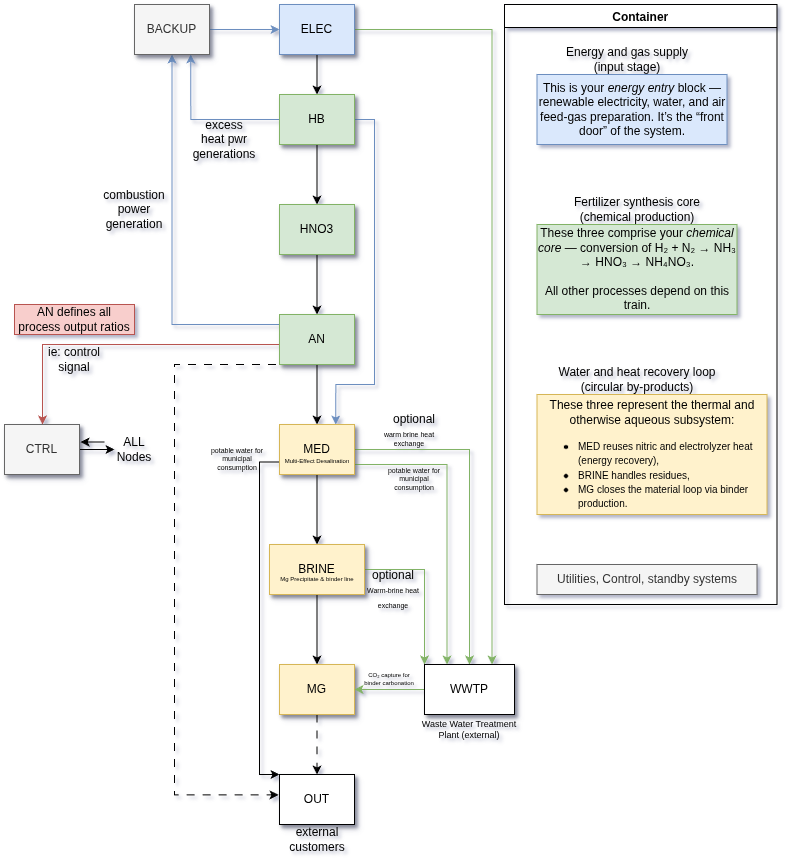

The diagram above was exported from draw.io. Its source (the exported page's mxGraphModel, read from the mxfile embedded in the PNG):
<mxGraphModel dx="755" dy="894" grid="1" gridSize="10" guides="1" tooltips="1" connect="1" arrows="1" fold="1" page="1" pageScale="1" pageWidth="850" pageHeight="1100" math="0" shadow="0">
  <root>
    <mxCell id="0" />
    <mxCell id="1" parent="0" />
    <mxCell id="Wur4yQl7wxwldy29yAvg-58" style="edgeStyle=orthogonalEdgeStyle;rounded=0;orthogonalLoop=1;jettySize=auto;html=1;entryX=0.5;entryY=0;entryDx=0;entryDy=0;" edge="1" parent="1" source="Wur4yQl7wxwldy29yAvg-23" target="Wur4yQl7wxwldy29yAvg-24">
      <mxGeometry relative="1" as="geometry" />
    </mxCell>
    <mxCell id="Wur4yQl7wxwldy29yAvg-120" style="edgeStyle=orthogonalEdgeStyle;rounded=0;orthogonalLoop=1;jettySize=auto;html=1;entryX=0.75;entryY=0;entryDx=0;entryDy=0;fillColor=#d5e8d4;strokeColor=#82b366;" edge="1" parent="1" source="Wur4yQl7wxwldy29yAvg-23" target="Wur4yQl7wxwldy29yAvg-30">
      <mxGeometry relative="1" as="geometry" />
    </mxCell>
    <UserObject label="%ID%" ID="ELEC" Label="Electrolysis &amp; Air Separation" Parent="" Shape="ellipse" Data="[Inputs]\n•21 MWh/d electricity\n•0.8 m³ DI water\n•ambient air\n\n[Outputs]\n•H₂ 375 kg/d\n•O₂ 3 t/d → WWTP\n•N₂ 1.75 t/d → Haber–Bosch\n\n[Equip≈ 8.4 M CAD]\n[OPEX≈ 9 k CAD/d]" placeholders="1" id="Wur4yQl7wxwldy29yAvg-23">
      <mxCell style="whiteSpace=wrap;html=1;shadow=1;imageWidth=29;imageHeight=24;fillColor=#dae8fc;strokeColor=#6c8ebf;" vertex="1" parent="1">
        <mxGeometry x="315" y="40" width="75" height="50" as="geometry" />
      </mxCell>
    </UserObject>
    <mxCell id="Wur4yQl7wxwldy29yAvg-59" style="edgeStyle=orthogonalEdgeStyle;rounded=0;orthogonalLoop=1;jettySize=auto;html=1;" edge="1" parent="1" source="Wur4yQl7wxwldy29yAvg-24" target="Wur4yQl7wxwldy29yAvg-25">
      <mxGeometry relative="1" as="geometry" />
    </mxCell>
    <mxCell id="Wur4yQl7wxwldy29yAvg-79" style="edgeStyle=orthogonalEdgeStyle;rounded=0;orthogonalLoop=1;jettySize=auto;html=1;entryX=0.75;entryY=0;entryDx=0;entryDy=0;fillColor=#dae8fc;strokeColor=#6c8ebf;" edge="1" parent="1" source="Wur4yQl7wxwldy29yAvg-24" target="Wur4yQl7wxwldy29yAvg-27">
      <mxGeometry relative="1" as="geometry">
        <mxPoint x="430" y="440" as="targetPoint" />
        <Array as="points">
          <mxPoint x="410" y="155" />
          <mxPoint x="410" y="420" />
          <mxPoint x="371" y="420" />
        </Array>
      </mxGeometry>
    </mxCell>
    <mxCell id="Wur4yQl7wxwldy29yAvg-91" style="edgeStyle=orthogonalEdgeStyle;rounded=0;orthogonalLoop=1;jettySize=auto;html=1;entryX=0.75;entryY=1;entryDx=0;entryDy=0;fillColor=#dae8fc;strokeColor=#6c8ebf;" edge="1" parent="1" source="Wur4yQl7wxwldy29yAvg-24" target="Wur4yQl7wxwldy29yAvg-31">
      <mxGeometry relative="1" as="geometry" />
    </mxCell>
    <UserObject label="%ID%" ID="HB" Label="Haber–Bosch (Ammonia)" Parent="ELEC" Shape="rectangle" Data="[Inputs]\n•H₂ 375 kg/d •N₂ 1.75 t/d\n[Outputs]\n•NH₃ 2.1 t/d •Heat 350–450 °C\nN₂+3H₂ → 2NH₃\n[Equip≈ 31 M CAD]\n[OPEX≈ 4 k CAD/d]" placeholders="1" id="Wur4yQl7wxwldy29yAvg-24">
      <mxCell style="whiteSpace=wrap;html=1;shadow=1;imageWidth=29;imageHeight=24;fillColor=#d5e8d4;strokeColor=#82b366;" vertex="1" parent="1">
        <mxGeometry x="315" y="130" width="75" height="50" as="geometry" />
      </mxCell>
    </UserObject>
    <mxCell id="Wur4yQl7wxwldy29yAvg-60" style="edgeStyle=orthogonalEdgeStyle;rounded=0;orthogonalLoop=1;jettySize=auto;html=1;entryX=0.5;entryY=0;entryDx=0;entryDy=0;" edge="1" parent="1" source="Wur4yQl7wxwldy29yAvg-25" target="Wur4yQl7wxwldy29yAvg-26">
      <mxGeometry relative="1" as="geometry" />
    </mxCell>
    <UserObject label="%ID%" ID="HNO3" Label="Nitric Acid (Ostwald)" Parent="HB" Shape="rectangle" Data="NH₃ + 2 O₂ → HNO₃ + H₂O (3.9 t/d) Steam 2.36 MWhₜh/d" placeholders="1" id="Wur4yQl7wxwldy29yAvg-25">
      <mxCell style="whiteSpace=wrap;html=1;shadow=1;imageWidth=29;imageHeight=24;fillColor=#d5e8d4;strokeColor=#82b366;" vertex="1" parent="1">
        <mxGeometry x="315" y="240" width="75" height="50" as="geometry" />
      </mxCell>
    </UserObject>
    <mxCell id="Wur4yQl7wxwldy29yAvg-61" style="edgeStyle=orthogonalEdgeStyle;rounded=0;orthogonalLoop=1;jettySize=auto;html=1;entryX=0.5;entryY=0;entryDx=0;entryDy=0;" edge="1" parent="1" source="Wur4yQl7wxwldy29yAvg-26" target="Wur4yQl7wxwldy29yAvg-27">
      <mxGeometry relative="1" as="geometry" />
    </mxCell>
    <mxCell id="Wur4yQl7wxwldy29yAvg-66" style="edgeStyle=orthogonalEdgeStyle;rounded=0;orthogonalLoop=1;jettySize=auto;html=1;exitX=0;exitY=0.75;exitDx=0;exitDy=0;entryX=-0.013;entryY=0.407;entryDx=0;entryDy=0;entryPerimeter=0;flowAnimation=1;" edge="1" parent="1" source="Wur4yQl7wxwldy29yAvg-26" target="Wur4yQl7wxwldy29yAvg-33">
      <mxGeometry relative="1" as="geometry">
        <mxPoint x="290" y="830" as="targetPoint" />
        <Array as="points">
          <mxPoint x="315" y="400" />
          <mxPoint x="210" y="400" />
          <mxPoint x="210" y="830" />
        </Array>
      </mxGeometry>
    </mxCell>
    <mxCell id="Wur4yQl7wxwldy29yAvg-77" style="edgeStyle=orthogonalEdgeStyle;rounded=0;orthogonalLoop=1;jettySize=auto;html=1;entryX=0.5;entryY=1;entryDx=0;entryDy=0;fillColor=#dae8fc;strokeColor=#6c8ebf;" edge="1" parent="1" source="Wur4yQl7wxwldy29yAvg-26" target="Wur4yQl7wxwldy29yAvg-31">
      <mxGeometry relative="1" as="geometry">
        <Array as="points">
          <mxPoint x="208" y="360" />
        </Array>
      </mxGeometry>
    </mxCell>
    <mxCell id="Wur4yQl7wxwldy29yAvg-85" style="edgeStyle=orthogonalEdgeStyle;rounded=0;orthogonalLoop=1;jettySize=auto;html=1;fillColor=#f8cecc;strokeColor=#b85450;" edge="1" parent="1" source="Wur4yQl7wxwldy29yAvg-26" target="Wur4yQl7wxwldy29yAvg-32">
      <mxGeometry relative="1" as="geometry">
        <Array as="points">
          <mxPoint x="78" y="380" />
        </Array>
      </mxGeometry>
    </mxCell>
    <UserObject label="%ID%" ID="AN" Label="Ammonium Nitrate Neutralizer" Parent="HNO3" Shape="rectangle" Data="NH₃ + HNO₃ → NH₄NO₃ (5 t/d)" placeholders="1" id="Wur4yQl7wxwldy29yAvg-26">
      <mxCell style="whiteSpace=wrap;html=1;shadow=1;imageWidth=29;imageHeight=24;fillColor=#d5e8d4;strokeColor=#82b366;" vertex="1" parent="1">
        <mxGeometry x="315" y="350" width="75" height="50" as="geometry" />
      </mxCell>
    </UserObject>
    <mxCell id="Wur4yQl7wxwldy29yAvg-62" style="edgeStyle=orthogonalEdgeStyle;rounded=0;orthogonalLoop=1;jettySize=auto;html=1;entryX=0.5;entryY=0;entryDx=0;entryDy=0;" edge="1" parent="1" source="Wur4yQl7wxwldy29yAvg-27" target="Wur4yQl7wxwldy29yAvg-28">
      <mxGeometry relative="1" as="geometry" />
    </mxCell>
    <mxCell id="Wur4yQl7wxwldy29yAvg-67" style="edgeStyle=orthogonalEdgeStyle;rounded=0;orthogonalLoop=1;jettySize=auto;html=1;exitX=0;exitY=0.75;exitDx=0;exitDy=0;entryX=0;entryY=0;entryDx=0;entryDy=0;" edge="1" parent="1" source="Wur4yQl7wxwldy29yAvg-27" target="Wur4yQl7wxwldy29yAvg-33">
      <mxGeometry relative="1" as="geometry">
        <mxPoint x="280" y="810" as="targetPoint" />
        <Array as="points">
          <mxPoint x="295" y="498" />
          <mxPoint x="295" y="810" />
        </Array>
      </mxGeometry>
    </mxCell>
    <mxCell id="Wur4yQl7wxwldy29yAvg-119" style="edgeStyle=orthogonalEdgeStyle;rounded=0;orthogonalLoop=1;jettySize=auto;html=1;entryX=0.5;entryY=0;entryDx=0;entryDy=0;fillColor=#d5e8d4;strokeColor=#82b366;" edge="1" parent="1" source="Wur4yQl7wxwldy29yAvg-27" target="Wur4yQl7wxwldy29yAvg-30">
      <mxGeometry relative="1" as="geometry" />
    </mxCell>
    <mxCell id="Wur4yQl7wxwldy29yAvg-121" style="edgeStyle=orthogonalEdgeStyle;rounded=0;orthogonalLoop=1;jettySize=auto;html=1;entryX=0.25;entryY=0;entryDx=0;entryDy=0;fillColor=#d5e8d4;strokeColor=#82b366;" edge="1" parent="1" source="Wur4yQl7wxwldy29yAvg-27" target="Wur4yQl7wxwldy29yAvg-30">
      <mxGeometry relative="1" as="geometry">
        <Array as="points">
          <mxPoint x="483" y="500" />
        </Array>
      </mxGeometry>
    </mxCell>
    <UserObject label="%ID%" ID="MED" Label="M.E.D. Desalination" Parent="AN" Shape="rectangle" Data="Feed 292 m³/d → 102 m³ water + 190 m³ brine (steam + waste heat)" placeholders="1" id="Wur4yQl7wxwldy29yAvg-27">
      <mxCell style="whiteSpace=wrap;html=1;shadow=1;imageWidth=29;imageHeight=24;fillColor=#fff2cc;strokeColor=#d6b656;" vertex="1" parent="1">
        <mxGeometry x="315" y="460" width="75" height="50" as="geometry" />
      </mxCell>
    </UserObject>
    <mxCell id="Wur4yQl7wxwldy29yAvg-64" style="edgeStyle=orthogonalEdgeStyle;rounded=0;orthogonalLoop=1;jettySize=auto;html=1;entryX=0.5;entryY=0;entryDx=0;entryDy=0;" edge="1" parent="1" source="Wur4yQl7wxwldy29yAvg-28" target="Wur4yQl7wxwldy29yAvg-29">
      <mxGeometry relative="1" as="geometry" />
    </mxCell>
    <mxCell id="Wur4yQl7wxwldy29yAvg-122" style="edgeStyle=orthogonalEdgeStyle;rounded=0;orthogonalLoop=1;jettySize=auto;html=1;entryX=0;entryY=0;entryDx=0;entryDy=0;fillColor=#d5e8d4;strokeColor=#82b366;" edge="1" parent="1" source="Wur4yQl7wxwldy29yAvg-28" target="Wur4yQl7wxwldy29yAvg-30">
      <mxGeometry relative="1" as="geometry" />
    </mxCell>
    <UserObject label="%ID%" ID="BRINE" Label="Brine Storage &amp; Loading" Parent="MED" Shape="rectangle" Data="190 m³/d brine → 8.7 t/d NaCl (storage)" placeholders="1" id="Wur4yQl7wxwldy29yAvg-28">
      <mxCell style="whiteSpace=wrap;html=1;shadow=1;imageWidth=29;imageHeight=24;fillColor=#fff2cc;strokeColor=#d6b656;" vertex="1" parent="1">
        <mxGeometry x="305" y="580" width="95" height="50" as="geometry" />
      </mxCell>
    </UserObject>
    <mxCell id="Wur4yQl7wxwldy29yAvg-65" style="edgeStyle=orthogonalEdgeStyle;rounded=0;orthogonalLoop=1;jettySize=auto;html=1;flowAnimation=1;" edge="1" parent="1" source="Wur4yQl7wxwldy29yAvg-29" target="Wur4yQl7wxwldy29yAvg-33">
      <mxGeometry relative="1" as="geometry" />
    </mxCell>
    <UserObject label="%ID%" ID="MG" Label="Mg Precipitation &amp; Binder" Parent="BRINE" Shape="rectangle" Data="Mg(OH)₂ 0.63 t/d → Binder 1.1 t/d (0.44 t CO₂ bound)" placeholders="1" id="Wur4yQl7wxwldy29yAvg-29">
      <mxCell style="whiteSpace=wrap;html=1;shadow=1;imageWidth=29;imageHeight=24;fillColor=#fff2cc;strokeColor=#d6b656;" vertex="1" parent="1">
        <mxGeometry x="315" y="700" width="75" height="50" as="geometry" />
      </mxCell>
    </UserObject>
    <mxCell id="Wur4yQl7wxwldy29yAvg-69" style="edgeStyle=orthogonalEdgeStyle;rounded=0;orthogonalLoop=1;jettySize=auto;html=1;fillColor=#d5e8d4;strokeColor=#82b366;" edge="1" parent="1" source="Wur4yQl7wxwldy29yAvg-30" target="Wur4yQl7wxwldy29yAvg-29">
      <mxGeometry relative="1" as="geometry" />
    </mxCell>
    <UserObject label="%ID%" ID="WWTP" Label="WWTP Integration" Parent="MED" Shape="rectangle" Data="O₂ 3 t/d → aeration; CO₂ → binder carbonation" placeholders="1" id="Wur4yQl7wxwldy29yAvg-30">
      <mxCell style="whiteSpace=wrap;html=1;shadow=1;imageWidth=29;imageHeight=24;" vertex="1" parent="1">
        <mxGeometry x="460" y="700" width="90" height="50" as="geometry" />
      </mxCell>
    </UserObject>
    <mxCell id="Wur4yQl7wxwldy29yAvg-78" style="edgeStyle=orthogonalEdgeStyle;rounded=0;orthogonalLoop=1;jettySize=auto;html=1;fillColor=#dae8fc;strokeColor=#6c8ebf;" edge="1" parent="1" source="Wur4yQl7wxwldy29yAvg-31" target="Wur4yQl7wxwldy29yAvg-23">
      <mxGeometry relative="1" as="geometry" />
    </mxCell>
    <UserObject label="%ID%" ID="BACKUP" Label="Backup Power &amp; Thermal Storage" Parent="AN" Shape="rectangle" Data="1 MWe NH₃ genset + 3 MWhₜh TES" placeholders="1" id="Wur4yQl7wxwldy29yAvg-31">
      <mxCell style="whiteSpace=wrap;html=1;shadow=1;imageWidth=29;imageHeight=24;fillColor=#f5f5f5;fontColor=#333333;strokeColor=#666666;" vertex="1" parent="1">
        <mxGeometry x="170" y="40" width="75" height="50" as="geometry" />
      </mxCell>
    </UserObject>
    <mxCell id="Wur4yQl7wxwldy29yAvg-82" style="edgeStyle=orthogonalEdgeStyle;rounded=0;orthogonalLoop=1;jettySize=auto;html=1;" edge="1" parent="1" source="Wur4yQl7wxwldy29yAvg-32">
      <mxGeometry relative="1" as="geometry">
        <mxPoint x="150" y="485" as="targetPoint" />
      </mxGeometry>
    </mxCell>
    <UserObject label="%ID%" ID="CTRL" Label="Control / Safety / Lab" Parent="AN" Shape="rectangle" Data="I&amp;C / QA / EHS systems" placeholders="1" id="Wur4yQl7wxwldy29yAvg-32">
      <mxCell style="whiteSpace=wrap;html=1;shadow=1;imageWidth=29;imageHeight=24;points=[[0,0,0,0,0],[0,0.25,0,0,0],[0,0.5,0,0,0],[0,0.75,0,0,0],[0,1,0,0,0],[0.25,0,0,0,0],[0.25,1,0,0,0],[0.5,0,0,0,0],[0.5,1,0,0,0],[0.75,0,0,0,0],[0.75,1,0,0,0],[1,0,0,0,0],[1,0.25,0,0,0],[1,0.5,0,0,0],[1,0.75,0,0,0],[1,1,0,0,0]];fillColor=#f5f5f5;fontColor=#333333;strokeColor=#666666;" vertex="1" parent="1">
        <mxGeometry x="40" y="460" width="75" height="50" as="geometry" />
      </mxCell>
    </UserObject>
    <UserObject label="%ID%" ID="OUT" Label="Outputs Summary" Parent="AN" Shape="ellipse" Data="AN 5 t/d; Water 102 m³/d; Binder 1.1 t/d; NaCl 8.7 t/d; O₂ to WWTP (Total OPEX ≈ 27.9 k CAD/d)" placeholders="1" id="Wur4yQl7wxwldy29yAvg-33">
      <mxCell style="whiteSpace=wrap;html=1;shadow=1;imageWidth=29;imageHeight=24;" vertex="1" parent="1">
        <mxGeometry x="315" y="810" width="75" height="50" as="geometry" />
      </mxCell>
    </UserObject>
    <mxCell id="Wur4yQl7wxwldy29yAvg-41" style="edgeStyle=orthogonalEdgeStyle;rounded=0;orthogonalLoop=1;jettySize=auto;html=1;exitX=0.5;exitY=1;exitDx=0;exitDy=0;shadow=1;" edge="1" parent="1" source="Wur4yQl7wxwldy29yAvg-30" target="Wur4yQl7wxwldy29yAvg-30">
      <mxGeometry relative="1" as="geometry" />
    </mxCell>
    <mxCell id="Wur4yQl7wxwldy29yAvg-71" value="optional" style="text;html=1;whiteSpace=wrap;strokeColor=none;fillColor=none;align=center;verticalAlign=middle;rounded=0;" vertex="1" parent="1">
      <mxGeometry x="420" y="440" width="60" height="30" as="geometry" />
    </mxCell>
    <mxCell id="Wur4yQl7wxwldy29yAvg-72" value="external&lt;div&gt;customers&lt;/div&gt;" style="text;html=1;whiteSpace=wrap;strokeColor=none;fillColor=none;align=center;verticalAlign=middle;rounded=0;" vertex="1" parent="1">
      <mxGeometry x="322.5" y="860" width="60" height="30" as="geometry" />
    </mxCell>
    <mxCell id="Wur4yQl7wxwldy29yAvg-74" value="Waste Water Treatment&lt;div&gt;Plant (external)&lt;/div&gt;" style="text;html=1;whiteSpace=wrap;strokeColor=none;fillColor=none;align=center;verticalAlign=middle;rounded=0;fontSize=9;" vertex="1" parent="1">
      <mxGeometry x="450" y="750" width="110" height="30" as="geometry" />
    </mxCell>
    <mxCell id="Wur4yQl7wxwldy29yAvg-81" value="ALL&lt;div&gt;Nodes&lt;/div&gt;" style="text;html=1;whiteSpace=wrap;strokeColor=none;fillColor=none;align=center;verticalAlign=middle;rounded=0;" vertex="1" parent="1">
      <mxGeometry x="140" y="470" width="60" height="30" as="geometry" />
    </mxCell>
    <mxCell id="Wur4yQl7wxwldy29yAvg-84" style="edgeStyle=orthogonalEdgeStyle;rounded=0;orthogonalLoop=1;jettySize=auto;html=1;exitX=0;exitY=0.25;exitDx=0;exitDy=0;entryX=1.016;entryY=0.357;entryDx=0;entryDy=0;entryPerimeter=0;" edge="1" parent="1" source="Wur4yQl7wxwldy29yAvg-81" target="Wur4yQl7wxwldy29yAvg-32">
      <mxGeometry relative="1" as="geometry" />
    </mxCell>
    <mxCell id="Wur4yQl7wxwldy29yAvg-86" value="AN defines all process output ratios" style="text;html=1;whiteSpace=wrap;strokeColor=#b85450;fillColor=#f8cecc;align=center;verticalAlign=middle;rounded=0;" vertex="1" parent="1">
      <mxGeometry x="50" y="340" width="120" height="30" as="geometry" />
    </mxCell>
    <mxCell id="Wur4yQl7wxwldy29yAvg-92" value="&lt;font style=&quot;font-size: 6px;&quot;&gt;Multi‑Effect Desalination&lt;/font&gt;" style="text;html=1;whiteSpace=wrap;strokeColor=none;fillColor=none;align=center;verticalAlign=middle;rounded=0;" vertex="1" parent="1">
      <mxGeometry x="312.5" y="480" width="80" height="30" as="geometry" />
    </mxCell>
    <mxCell id="Wur4yQl7wxwldy29yAvg-93" value="Mg Precipitate &amp;amp; binder line" style="text;html=1;whiteSpace=wrap;strokeColor=none;fillColor=none;align=center;verticalAlign=middle;rounded=0;fontSize=6;" vertex="1" parent="1">
      <mxGeometry x="302.5" y="600" width="100" height="30" as="geometry" />
    </mxCell>
    <mxCell id="Wur4yQl7wxwldy29yAvg-97" value="ie: control signal" style="text;html=1;whiteSpace=wrap;strokeColor=none;fillColor=none;align=center;verticalAlign=middle;rounded=0;" vertex="1" parent="1">
      <mxGeometry x="80" y="380" width="60" height="30" as="geometry" />
    </mxCell>
    <mxCell id="Wur4yQl7wxwldy29yAvg-98" value="excess heat pwr generations" style="text;html=1;whiteSpace=wrap;strokeColor=none;fillColor=none;align=center;verticalAlign=middle;rounded=0;" vertex="1" parent="1">
      <mxGeometry x="230" y="160" width="60" height="30" as="geometry" />
    </mxCell>
    <mxCell id="Wur4yQl7wxwldy29yAvg-99" value="combustion power generation" style="text;html=1;whiteSpace=wrap;strokeColor=none;fillColor=none;align=center;verticalAlign=middle;rounded=0;" vertex="1" parent="1">
      <mxGeometry x="130" y="220" width="80" height="50" as="geometry" />
    </mxCell>
    <mxCell id="Wur4yQl7wxwldy29yAvg-105" value="Container" style="swimlane;" vertex="1" parent="1">
      <mxGeometry x="540" y="40" width="272.5" height="600" as="geometry">
        <mxRectangle x="587.5" y="90" width="90" height="30" as="alternateBounds" />
      </mxGeometry>
    </mxCell>
    <mxCell id="Wur4yQl7wxwldy29yAvg-90" value="Energy and gas supply (input stage)" style="text;html=1;whiteSpace=wrap;strokeColor=none;fillColor=none;align=center;verticalAlign=middle;rounded=0;" vertex="1" parent="Wur4yQl7wxwldy29yAvg-105">
      <mxGeometry x="52.5" y="40" width="140" height="30" as="geometry" />
    </mxCell>
    <mxCell id="Wur4yQl7wxwldy29yAvg-87" value="This is your &lt;em&gt;energy entry&lt;/em&gt; block — renewable electricity, water, and air feed‑gas preparation. It’s the “front door” of the system." style="text;html=1;whiteSpace=wrap;strokeColor=#6c8ebf;fillColor=#dae8fc;align=center;verticalAlign=middle;rounded=0;" vertex="1" parent="Wur4yQl7wxwldy29yAvg-105">
      <mxGeometry x="32.5" y="70" width="190" height="70" as="geometry" />
    </mxCell>
    <mxCell id="Wur4yQl7wxwldy29yAvg-89" value="Fertilizer synthesis core (chemical production)" style="text;html=1;whiteSpace=wrap;strokeColor=none;fillColor=none;align=center;verticalAlign=middle;rounded=0;" vertex="1" parent="Wur4yQl7wxwldy29yAvg-105">
      <mxGeometry x="42.5" y="190" width="180" height="30" as="geometry" />
    </mxCell>
    <mxCell id="Wur4yQl7wxwldy29yAvg-88" value="These three comprise your &lt;em&gt;chemical core&lt;/em&gt; — conversion of H₂ + N₂ → NH₃ → HNO₃ → NH₄NO₃.&lt;br&gt;&lt;br/&gt;All other processes depend on this train." style="text;html=1;whiteSpace=wrap;strokeColor=#82b366;fillColor=#d5e8d4;align=center;verticalAlign=middle;rounded=0;" vertex="1" parent="Wur4yQl7wxwldy29yAvg-105">
      <mxGeometry x="32.5" y="220" width="200" height="90" as="geometry" />
    </mxCell>
    <mxCell id="Wur4yQl7wxwldy29yAvg-94" value="Water and heat recovery loop (circular by‑products)" style="text;html=1;whiteSpace=wrap;strokeColor=none;fillColor=none;align=center;verticalAlign=middle;rounded=0;" vertex="1" parent="Wur4yQl7wxwldy29yAvg-105">
      <mxGeometry x="37.5" y="360" width="190" height="30" as="geometry" />
    </mxCell>
    <mxCell id="Wur4yQl7wxwldy29yAvg-95" value="&lt;p&gt;These three represent the thermal and otherwise aqueous subsystem:&lt;/p&gt;&lt;ul&gt;&lt;li style=&quot;text-align: left;&quot;&gt;&lt;font style=&quot;font-size: 10px;&quot;&gt;MED reuses nitric and electrolyzer heat (energy recovery),&lt;/font&gt;&lt;/li&gt;&lt;li style=&quot;text-align: left;&quot;&gt;&lt;font style=&quot;font-size: 10px;&quot;&gt;BRINE handles residues,&lt;/font&gt;&lt;/li&gt;&lt;li style=&quot;text-align: left;&quot;&gt;&lt;font style=&quot;font-size: 10px;&quot;&gt;MG closes the material loop via binder production.&lt;/font&gt;&lt;/li&gt;&lt;/ul&gt;" style="text;html=1;whiteSpace=wrap;strokeColor=#d6b656;fillColor=#fff2cc;align=center;verticalAlign=middle;rounded=0;" vertex="1" parent="Wur4yQl7wxwldy29yAvg-105">
      <mxGeometry x="32.5" y="390" width="230" height="120" as="geometry" />
    </mxCell>
    <mxCell id="Wur4yQl7wxwldy29yAvg-96" value="Utilities, Control, standby systems" style="text;html=1;whiteSpace=wrap;strokeColor=#666666;fillColor=#f5f5f5;align=center;verticalAlign=middle;rounded=0;fontColor=#333333;" vertex="1" parent="Wur4yQl7wxwldy29yAvg-105">
      <mxGeometry x="32.5" y="560" width="220" height="30" as="geometry" />
    </mxCell>
    <mxCell id="Wur4yQl7wxwldy29yAvg-109" value="CO₂ capture for binder carbonation" style="text;html=1;whiteSpace=wrap;strokeColor=none;fillColor=none;align=center;verticalAlign=middle;rounded=0;fontSize=6;" vertex="1" parent="1">
      <mxGeometry x="395" y="700" width="60" height="30" as="geometry" />
    </mxCell>
    <mxCell id="Wur4yQl7wxwldy29yAvg-110" value="warm brine heat exchange" style="text;html=1;whiteSpace=wrap;strokeColor=none;fillColor=none;align=center;verticalAlign=middle;rounded=0;fontSize=7;" vertex="1" parent="1">
      <mxGeometry x="410" y="460" width="70" height="30" as="geometry" />
    </mxCell>
    <mxCell id="Wur4yQl7wxwldy29yAvg-113" value="potable water for municipal consumption" style="text;html=1;whiteSpace=wrap;strokeColor=none;fillColor=none;align=center;verticalAlign=middle;rounded=0;fontSize=7;" vertex="1" parent="1">
      <mxGeometry x="242.5" y="480" width="60" height="30" as="geometry" />
    </mxCell>
    <mxCell id="Wur4yQl7wxwldy29yAvg-116" value="potable water for municipal consumption" style="text;html=1;whiteSpace=wrap;strokeColor=none;fillColor=none;align=center;verticalAlign=middle;rounded=0;fontSize=7;" vertex="1" parent="1">
      <mxGeometry x="420" y="500" width="60" height="30" as="geometry" />
    </mxCell>
    <mxCell id="Wur4yQl7wxwldy29yAvg-123" value="optional&lt;div&gt;&lt;font style=&quot;font-size: 7px;&quot;&gt;Warm-brine heat exchange&lt;/font&gt;&lt;/div&gt;" style="text;html=1;whiteSpace=wrap;strokeColor=none;fillColor=none;align=center;verticalAlign=middle;rounded=0;" vertex="1" parent="1">
      <mxGeometry x="400" y="610" width="57.5" height="30" as="geometry" />
    </mxCell>
  </root>
</mxGraphModel>